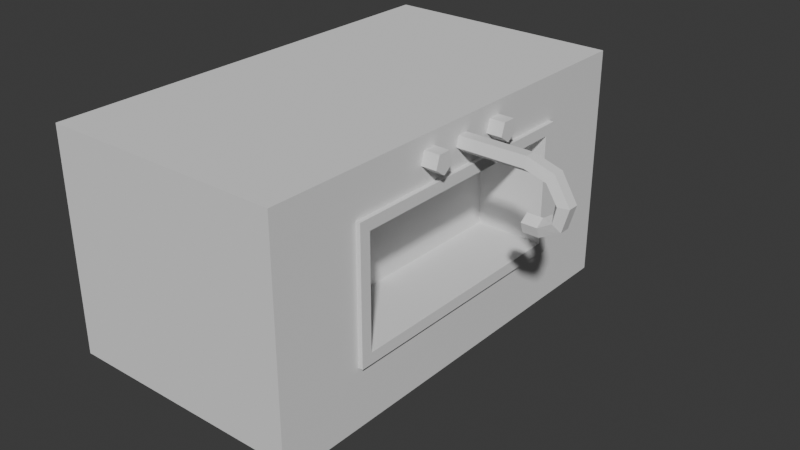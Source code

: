 # Source: kitchenSink.blend  (saved by Blender 4.1.24; exported with 4.5.12 LTS)
import bpy
from mathutils import Matrix  # noqa: F401  (used for matrix-valued properties, if any)

bpy.ops.wm.read_factory_settings(use_empty=True)
scene = bpy.context.scene
scene.name = 'Scene'

# ---- collections
col_collection = bpy.data.collections.new('Collection'); scene.collection.children.link(col_collection)

# ---- world
world_world = bpy.data.worlds.new('World'); scene.world = world_world
world_world.use_nodes = True; world_world.node_tree.nodes.clear()
_N = world_world.node_tree.nodes; _L = world_world.node_tree.links
n0 = _N.new('ShaderNodeOutputWorld'); n0.name = 'World Output'; n0.location = (300, 300)
n1 = _N.new('ShaderNodeBackground'); n1.name = 'Background'; n1.location = (10, 300)
n1.inputs[0].default_value = (0.05088, 0.05088, 0.05088, 1.0)
_L.new(n1.outputs[0], n0.inputs[0])
n0.is_active_output = True
world_world.color = (0.05088, 0.05088, 0.05088)
world_world.use_sun_shadow = False
world_world.sun_shadow_jitter_overblur = 0.0

# ---- meshes
me_cube_003 = bpy.data.meshes.new('Cube.003')
me_cube_003.from_pydata([(0.0, 0.0, -5.0), (0.0, 0.0, 5.0), (0.0, 20.0, -5.0), (0.0, 20.0, 5.0), (10.0, 0.0, -5.0), (10.0, 0.0, 5.0), (10.0, 20.0, -5.0), (10.0, 20.0, 5.0), (2.0, 4.0, 6.0), (2.0, 16.0, 6.0), (8.0, 16.0, 6.0), (8.0, 4.0, 6.0), (10.7, 20.0, 5.0), (10.7, 0.0, 5.0), (10.7, 20.0, 6.0), (10.7, 0.0, 6.0), (11.0, 0.0, 5.5), (11.0, 20.0, 5.5), (10.22, 9.5, 4.5), (10.22, 9.5, -4.5), (10.22, 0.5, 4.5), (10.22, 0.5, -4.5), (9.775, 9.5, 4.5), (9.775, 9.5, -4.5), (9.775, 0.5, 4.5), (9.775, 0.5, -4.5), (10.22, 19.5, 4.5), (10.22, 19.5, -4.5), (10.22, 10.5, 4.5), (10.22, 10.5, -4.5), (9.775, 19.5, 4.5), (9.775, 19.5, -4.5), (9.775, 10.5, 4.5), (9.775, 10.5, -4.5), (0.0, 0.0, 6.0), (0.0, 20.0, 6.0), (10.0, 20.0, 6.0), (10.0, 0.0, 6.0), (2.5, 4.5, 6.0), (2.5, 15.5, 6.0), (7.5, 15.5, 6.0), (7.5, 4.5, 6.0), (2.5, 4.5, 3.0), (2.5, 15.5, 3.0), (7.5, 15.5, 3.0), (7.5, 4.5, 3.0), (2.0, 4.0, 6.2), (2.0, 16.0, 6.2), (8.0, 16.0, 6.2), (8.0, 4.0, 6.2), (2.5, 4.5, 6.2), (2.5, 15.5, 6.2), (7.5, 15.5, 6.2), (7.5, 4.5, 6.2)], [], [(2, 3, 7, 6), (6, 7, 5, 4), (4, 5, 1, 0), (39, 40, 52, 51), (1, 5, 37, 34), (7, 3, 35, 36), (37, 5, 13, 16, 15), (16, 17, 14, 15), (36, 37, 15, 14), (5, 7, 12, 13), (7, 36, 14, 17, 12), (13, 12, 17, 16), (18, 20, 21, 19), (20, 24, 25, 21), (22, 18, 19, 23), (20, 18, 22, 24), (25, 23, 19, 21), (0, 1, 3, 2), (35, 3, 1, 34), (26, 28, 29, 27), (28, 32, 33, 29), (30, 26, 27, 31), (28, 26, 30, 32), (33, 31, 27, 29), (8, 9, 35, 34), (9, 10, 36, 35), (10, 11, 37, 36), (11, 8, 34, 37), (38, 41, 45, 42), (9, 8, 46, 47), (41, 38, 50, 53), (11, 10, 48, 49), (44, 43, 42, 45), (40, 39, 43, 44), (41, 40, 44, 45), (39, 38, 42, 43), (46, 49, 53, 50), (48, 47, 51, 52), (49, 48, 52, 53), (47, 46, 50, 51), (8, 11, 49, 46), (10, 9, 47, 48), (40, 41, 53, 52), (38, 39, 51, 50)])
_uv = me_cube_003.uv_layers.new(name='UVMap')
_uv.uv.foreach_set('vector', [0.5776, 0.7364, 0.5111, 0.8272, 0.4796, 0.8291, 0.4115, 0.7238, 0.4115, 0.7238, 0.4796, 0.8291, 0.4834, 0.8758, 0.4278, 0.9624, 0.4278, 0.9624, 0.4834, 0.8758, 0.5141, 0.8705, 0.5776, 0.9637, 0.2259, 0.7193, 0.08325, 0.7217, 0.07889, 0.7172, 0.2297, 0.714, 0.9447, 0.9617, 0.7652, 0.9923, 0.7937, 0.9653, 0.9316, 0.9505, 0.7433, 0.7197, 0.9269, 0.709, 0.9122, 0.7259, 0.7768, 0.7337, 0.7937, 0.9653, 0.7652, 0.9923, 0.7698, 0.9621, 0.7766, 0.9563, 0.784, 0.9585, 0.7766, 0.9563, 0.7625, 0.7478, 0.7694, 0.745, 0.784, 0.9585, 0.7768, 0.7337, 0.7937, 0.9653, 0.784, 0.9585, 0.7694, 0.745, 0.7652, 0.9923, 0.7433, 0.7197, 0.7549, 0.7424, 0.7698, 0.9621, 0.7433, 0.7197, 0.7768, 0.7337, 0.7694, 0.745, 0.7625, 0.7478, 0.7549, 0.7424, 0.7698, 0.9621, 0.7549, 0.7424, 0.7625, 0.7478, 0.7766, 0.9563, 0.9544, 0.9544, 0.7334, 0.9323, 0.7294, 0.7102, 0.9505, 0.7323, 0.7334, 0.9323, 0.7178, 0.9467, 0.7178, 0.6976, 0.7294, 0.7102, 0.966, 0.967, 0.9544, 0.9544, 0.9505, 0.7323, 0.966, 0.7179, 0.7334, 0.9323, 0.9544, 0.9544, 0.966, 0.967, 0.7178, 0.9467, 0.7178, 0.6976, 0.966, 0.7179, 0.9505, 0.7323, 0.7294, 0.7102, 0.5776, 0.9637, 0.5141, 0.8705, 0.5111, 0.8272, 0.5776, 0.7364, 0.9122, 0.7259, 0.9269, 0.709, 0.9447, 0.9617, 0.9316, 0.9505, 0.9583, 0.9581, 0.7373, 0.936, 0.7333, 0.7139, 0.9544, 0.736, 0.7373, 0.936, 0.7217, 0.9504, 0.7217, 0.7013, 0.7333, 0.7139, 0.97, 0.9707, 0.9583, 0.9581, 0.9544, 0.736, 0.97, 0.7216, 0.7373, 0.936, 0.9583, 0.9581, 0.97, 0.9707, 0.7217, 0.9504, 0.7217, 0.7013, 0.97, 0.7216, 0.9544, 0.736, 0.7333, 0.7139, 0.9041, 0.9081, 0.8895, 0.7758, 0.9122, 0.7259, 0.9316, 0.9505, 0.8895, 0.7758, 0.803, 0.7848, 0.7768, 0.7337, 0.9122, 0.7259, 0.803, 0.7848, 0.8136, 0.9178, 0.7937, 0.9653, 0.7768, 0.7337, 0.8136, 0.9178, 0.9041, 0.9081, 0.9316, 0.9505, 0.7937, 0.9653, 0.2312, 0.9523, 0.08195, 0.9553, 0.1247, 0.8855, 0.1784, 0.8942, 0.2476, 0.6933, 0.2541, 0.9785, 0.248, 0.9732, 0.2433, 0.7005, 0.08195, 0.9553, 0.2312, 0.9523, 0.2357, 0.957, 0.07798, 0.9608, 0.05916, 0.9823, 0.06128, 0.6963, 0.06718, 0.7015, 0.06372, 0.9748, 0.1332, 0.7777, 0.1854, 0.7862, 0.1784, 0.8942, 0.1247, 0.8855, 0.08325, 0.7217, 0.2259, 0.7193, 0.1854, 0.7862, 0.1332, 0.7777, 0.08195, 0.9553, 0.08325, 0.7217, 0.1332, 0.7777, 0.1247, 0.8855, 0.2259, 0.7193, 0.2312, 0.9523, 0.1784, 0.8942, 0.1854, 0.7862, 0.248, 0.9732, 0.06372, 0.9748, 0.07798, 0.9608, 0.2357, 0.957, 0.06718, 0.7015, 0.2433, 0.7005, 0.2297, 0.714, 0.07889, 0.7172, 0.06372, 0.9748, 0.06718, 0.7015, 0.07889, 0.7172, 0.07798, 0.9608, 0.2433, 0.7005, 0.248, 0.9732, 0.2357, 0.957, 0.2297, 0.714, 0.2541, 0.9785, 0.05916, 0.9823, 0.06372, 0.9748, 0.248, 0.9732, 0.06128, 0.6963, 0.2476, 0.6933, 0.2433, 0.7005, 0.06718, 0.7015, 0.08325, 0.7217, 0.08195, 0.9553, 0.07798, 0.9608, 0.07889, 0.7172, 0.2312, 0.9523, 0.2259, 0.7193, 0.2297, 0.714, 0.2357, 0.957])
me_cube_003.update()
me_cylinder = bpy.data.meshes.new('Cylinder')
me_cylinder.from_pydata([(-8.663e-07, 0.4, -1.8), (-9.362e-07, 0.4, 0.6), (0.3804, 0.1236, -1.8), (0.3804, 0.1236, 0.6), (0.2351, -0.3236, -1.8), (0.2351, -0.3236, 0.6), (-0.2351, -0.3236, -1.8), (-0.2351, -0.3236, 0.6), (-0.3804, 0.1236, -1.8), (-0.3804, 0.1236, 0.6), (0.3804, 0.1236, 2.0), (-1.046e-06, 0.4, 2.0), (0.2351, -0.3236, 2.0), (-0.2351, -0.3236, 2.0), (-0.3804, 0.1236, 2.0), (0.3804, 1.2, 3.476), (-7.329e-07, 1.2, 3.2), (0.2351, 1.2, 3.924), (-0.2351, 1.2, 3.924), (-0.3804, 1.2, 3.476), (-0.2469, 0.04516, 3.22), (-0.3994, 0.3973, 2.985), (0.3994, 0.3973, 2.985), (0.2469, 0.04516, 3.22), (-3.062e-07, 0.615, 2.84), (0.3804, 1.913, 3.313), (-7.585e-07, 1.717, 3.117), (0.2351, 2.229, 3.629), (-0.2351, 2.229, 3.629), (-0.3804, 1.913, 3.313), (0.3804, 2.271, 2.705), (-5.884e-07, 1.995, 2.705), (0.2351, 2.719, 2.705), (-0.2351, 2.719, 2.705), (-0.3804, 2.271, 2.705), (0.3804, 2.271, 2.005), (-8.056e-07, 1.995, 2.005), (0.2351, 2.719, 2.005), (-0.2351, 2.719, 2.005), (-0.3804, 2.271, 2.005), (1.524, 0.1545, -0.3), (1.524, 0.1545, -1.3), (1.706, -0.4045, -0.3), (1.706, -0.4045, -1.3), (2.294, -0.4045, -0.3), (2.294, -0.4045, -1.3), (2.476, 0.1545, -0.3), (2.476, 0.1545, -1.3), (2.0, 0.5, -1.3), (2.0, 0.5, -0.3), (-2.476, 0.1545, -0.3), (-2.476, 0.1545, -1.3), (-2.294, -0.4045, -0.3), (-2.294, -0.4045, -1.3), (-1.706, -0.4045, -0.3), (-1.706, -0.4045, -1.3), (-1.524, 0.1545, -0.3), (-1.524, 0.1545, -1.3), (-2.0, 0.5, -1.3), (-2.0, 0.5, -0.3)], [], [(0, 1, 3, 2), (2, 3, 5, 4), (4, 5, 7, 6), (9, 7, 13, 14), (6, 7, 9, 8), (8, 9, 1, 0), (21, 20, 18, 19), (5, 3, 10, 12), (1, 9, 14, 11), (3, 1, 11, 10), (7, 5, 12, 13), (19, 18, 28, 29), (23, 22, 15, 17), (24, 21, 19, 16), (20, 23, 17, 18), (22, 24, 16, 15), (10, 11, 24, 22), (13, 12, 23, 20), (11, 14, 21, 24), (12, 10, 22, 23), (14, 13, 20, 21), (29, 28, 33, 34), (17, 15, 25, 27), (16, 19, 29, 26), (18, 17, 27, 28), (15, 16, 26, 25), (31, 34, 39, 36), (27, 25, 30, 32), (26, 29, 34, 31), (28, 27, 32, 33), (25, 26, 31, 30), (35, 36, 39, 38, 37), (33, 32, 37, 38), (30, 31, 36, 35), (34, 33, 38, 39), (32, 30, 35, 37), (43, 42, 40, 41), (48, 47, 45, 43, 41), (48, 49, 46, 47), (47, 46, 44, 45), (41, 40, 49, 48), (45, 44, 42, 43), (46, 49, 40, 42, 44), (53, 52, 50, 51), (58, 57, 55, 53, 51), (58, 59, 56, 57), (57, 56, 54, 55), (51, 50, 59, 58), (55, 54, 52, 53), (56, 59, 50, 52, 54)])
_uv = me_cylinder.uv_layers.new(name='UVMap')
_uv.uv.foreach_set('vector', [0.1081, 0.7501, 0.07321, 0.742, 0.07263, 0.743, 0.09382, 0.8225, 0.09382, 0.8225, 0.07263, 0.743, 0.0729, 0.7438, 0.1004, 0.86, 0.1004, 0.86, 0.0729, 0.7438, 0.0735, 0.7438, 0.1141, 0.8601, 0.07378, 0.743, 0.0735, 0.7438, 0.03355, 0.7599, 0.03555, 0.7682, 0.1141, 0.8601, 0.0735, 0.7438, 0.07378, 0.743, 0.1212, 0.8227, 0.1212, 0.8227, 0.07378, 0.743, 0.07321, 0.742, 0.1081, 0.7501, 0.03391, 0.8012, 0.02812, 0.7999, 0.06626, 0.8337, 0.07039, 0.7996, 0.0729, 0.7438, 0.07263, 0.743, 0.0304, 0.7684, 0.03262, 0.7601, 0.07321, 0.742, 0.07378, 0.743, 0.03555, 0.7682, 0.03296, 0.7734, 0.07263, 0.743, 0.07321, 0.742, 0.03296, 0.7734, 0.0304, 0.7684, 0.0735, 0.7438, 0.0729, 0.7438, 0.03262, 0.7601, 0.03355, 0.7599, 0.07039, 0.7996, 0.06626, 0.8337, 0.06458, 0.8145, 0.06554, 0.8104, 0.02551, 0.8007, 0.01914, 0.8029, 0.05531, 0.8145, 0.06082, 0.8714, 0.02679, 0.8026, 0.03391, 0.8012, 0.07039, 0.7996, 0.06293, 0.7875, 0.02812, 0.7999, 0.02551, 0.8007, 0.06082, 0.8714, 0.06626, 0.8337, 0.01914, 0.8029, 0.02679, 0.8026, 0.06293, 0.7875, 0.05531, 0.8145, 0.0304, 0.7684, 0.03296, 0.7734, 0.02679, 0.8026, 0.01914, 0.8029, 0.03355, 0.7599, 0.03262, 0.7601, 0.02551, 0.8007, 0.02812, 0.7999, 0.03296, 0.7734, 0.03555, 0.7682, 0.03391, 0.8012, 0.02679, 0.8026, 0.03262, 0.7601, 0.0304, 0.7684, 0.01914, 0.8029, 0.02551, 0.8007, 0.03555, 0.7682, 0.03355, 0.7599, 0.02812, 0.7999, 0.03391, 0.8012, 0.06554, 0.8104, 0.06458, 0.8145, 0.06424, 0.8118, 0.06435, 0.8113, 0.06082, 0.8714, 0.05531, 0.8145, 0.06262, 0.8144, 0.06392, 0.8167, 0.06293, 0.7875, 0.07039, 0.7996, 0.06554, 0.8104, 0.06341, 0.8066, 0.06626, 0.8337, 0.06082, 0.8714, 0.06392, 0.8167, 0.06458, 0.8145, 0.05531, 0.8145, 0.06293, 0.7875, 0.06341, 0.8066, 0.06262, 0.8144, 0.06388, 0.8106, 0.06435, 0.8113, 0.06417, 0.8115, 0.06407, 0.8114, 0.06392, 0.8167, 0.06262, 0.8144, 0.06398, 0.812, 0.06414, 0.8121, 0.06341, 0.8066, 0.06554, 0.8104, 0.06435, 0.8113, 0.06388, 0.8106, 0.06458, 0.8145, 0.06392, 0.8167, 0.06414, 0.8121, 0.06424, 0.8118, 0.06262, 0.8144, 0.06341, 0.8066, 0.06388, 0.8106, 0.06398, 0.812, 0.06408, 0.8116, 0.06407, 0.8114, 0.06417, 0.8115, 0.06416, 0.8116, 0.06412, 0.8117, 0.06424, 0.8118, 0.06414, 0.8121, 0.06412, 0.8117, 0.06416, 0.8116, 0.06398, 0.812, 0.06388, 0.8106, 0.06407, 0.8114, 0.06408, 0.8116, 0.06435, 0.8113, 0.06424, 0.8118, 0.06416, 0.8116, 0.06417, 0.8115, 0.06414, 0.8121, 0.06398, 0.812, 0.06408, 0.8116, 0.06412, 0.8117, 0.2252, 0.8366, 0.2252, 0.7501, 0.2598, 0.7501, 0.2598, 0.8366, 0.1921, 0.7827, 0.1526, 0.8114, 0.1677, 0.8579, 0.2165, 0.8579, 0.2316, 0.8114, 0.1214, 0.8366, 0.1214, 0.7501, 0.156, 0.7501, 0.156, 0.8366, 0.156, 0.8366, 0.156, 0.7501, 0.1906, 0.7501, 0.1906, 0.8366, 0.2598, 0.8366, 0.2598, 0.7501, 0.2944, 0.7501, 0.2944, 0.8366, 0.1906, 0.8366, 0.1906, 0.7501, 0.2252, 0.7501, 0.2252, 0.8366, 0.1526, 0.8526, 0.1921, 0.8239, 0.2316, 0.8526, 0.2165, 0.899, 0.1677, 0.899, 0.2252, 0.9232, 0.2252, 0.8367, 0.2598, 0.8367, 0.2598, 0.9232, 0.1921, 0.7486, 0.1526, 0.7773, 0.1677, 0.8237, 0.2165, 0.8237, 0.2316, 0.7773, 0.1214, 0.9232, 0.1214, 0.8367, 0.156, 0.8367, 0.156, 0.9232, 0.156, 0.9232, 0.156, 0.8367, 0.1906, 0.8367, 0.1906, 0.9232, 0.2598, 0.9232, 0.2598, 0.8367, 0.2944, 0.8367, 0.2944, 0.9232, 0.1906, 0.9232, 0.1906, 0.8367, 0.2252, 0.8367, 0.2252, 0.9232, 0.1526, 0.9278, 0.1921, 0.8992, 0.2316, 0.9278, 0.2165, 0.9743, 0.1677, 0.9743])
me_cylinder.update()

# ---- objects
ob_cube_001 = bpy.data.objects.new('Cube.001', me_cube_003)
ob_cylinder = bpy.data.objects.new('Cylinder', me_cylinder)

# ---- transforms, parenting, visibility, modifiers, constraints
ob_cube_001.location = (5.0, 0.0, 0.0)
ob_cube_001.rotation_euler = (-0.0, 1.571, 0.0)
ob_cylinder.location = (12.0, 10.0, -1.0)
ob_cylinder.rotation_euler = (4.712, 1.391e-07, -1.571)

# ---- collection membership
col_collection.objects.link(ob_cube_001)
col_collection.objects.link(ob_cylinder)

# ---- scene / render settings (as saved in the file)
scene.frame_start = 1; scene.frame_end = 250; scene.frame_set(164)
scene.render.engine = 'BLENDER_EEVEE_NEXT'
scene.cycles.sampling_pattern = 'TABULATED_SOBOL'
scene.eevee.ray_tracing_options.trace_max_roughness = 0.0
bpy.context.view_layer.update()

# ---- added for rendering (the .blend has no active camera and no usable light): camera, sun
cam_auto = bpy.data.cameras.new('AutoCamera')
cam_auto.lens = 50.0
cam_auto.sensor_width = 36.0
cam_auto.clip_end = 1000.0
ob_auto_camera = bpy.data.objects.new('AutoCamera', cam_auto)
scene.collection.objects.link(ob_auto_camera)
ob_auto_camera.location = (33.7117, -20.8998, 15.0999)
ob_auto_camera.rotation_euler = (1.09748, -7.21219e-08, 0.694738)
scene.camera = ob_auto_camera
light_auto_sun = bpy.data.lights.new('AutoSun', 'SUN')
light_auto_sun.energy = 3.0
light_auto_sun.angle = 0.0523599
ob_auto_sun = bpy.data.objects.new('AutoSun', light_auto_sun)
scene.collection.objects.link(ob_auto_sun)
ob_auto_sun.rotation_euler = (0.872665, 0.174533, 0.523599)
bpy.context.view_layer.update()
